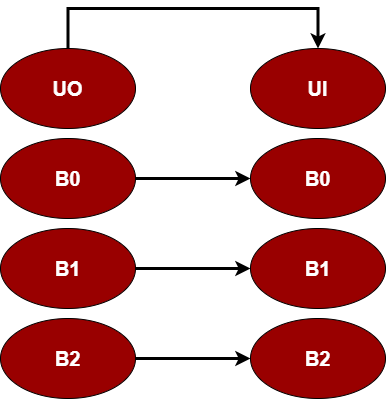

The diagram above was exported from draw.io. Its source (the exported page's mxGraphModel, read from the mxfile embedded in the PNG):
<mxGraphModel dx="868" dy="393" grid="1" gridSize="10" guides="1" tooltips="1" connect="1" arrows="1" fold="1" page="1" pageScale="1" pageWidth="1169" pageHeight="1654" math="0" shadow="0">
  <root>
    <mxCell id="0" />
    <mxCell id="1" parent="0" />
    <mxCell id="QszSE9nCVhXij5O6q8w0-1" value="&lt;font color=&quot;#ffffff&quot; style=&quot;font-size: 20px;&quot;&gt;&lt;b&gt;UI&lt;/b&gt;&lt;/font&gt;" style="ellipse;whiteSpace=wrap;html=1;fillColor=#990000;" vertex="1" parent="1">
      <mxGeometry x="530" y="90" width="135" height="80" as="geometry" />
    </mxCell>
    <mxCell id="QszSE9nCVhXij5O6q8w0-8" style="edgeStyle=orthogonalEdgeStyle;rounded=0;orthogonalLoop=1;jettySize=auto;html=1;exitX=0.5;exitY=0;exitDx=0;exitDy=0;entryX=0.5;entryY=0;entryDx=0;entryDy=0;fontSize=20;fontColor=#FFFFFF;strokeWidth=3;" edge="1" parent="1" source="QszSE9nCVhXij5O6q8w0-3" target="QszSE9nCVhXij5O6q8w0-1">
      <mxGeometry relative="1" as="geometry">
        <Array as="points">
          <mxPoint x="348" y="50" />
          <mxPoint x="598" y="50" />
        </Array>
      </mxGeometry>
    </mxCell>
    <mxCell id="QszSE9nCVhXij5O6q8w0-3" value="&lt;font color=&quot;#ffffff&quot; style=&quot;font-size: 20px;&quot;&gt;&lt;b&gt;UO&lt;/b&gt;&lt;/font&gt;" style="ellipse;whiteSpace=wrap;html=1;fillColor=#990000;" vertex="1" parent="1">
      <mxGeometry x="280" y="90" width="135" height="80" as="geometry" />
    </mxCell>
    <mxCell id="QszSE9nCVhXij5O6q8w0-16" style="edgeStyle=orthogonalEdgeStyle;rounded=0;orthogonalLoop=1;jettySize=auto;html=1;exitX=1;exitY=0.5;exitDx=0;exitDy=0;entryX=0;entryY=0.5;entryDx=0;entryDy=0;fontSize=20;fontColor=#FFFFFF;strokeWidth=3;" edge="1" parent="1" source="QszSE9nCVhXij5O6q8w0-9" target="QszSE9nCVhXij5O6q8w0-12">
      <mxGeometry relative="1" as="geometry" />
    </mxCell>
    <mxCell id="QszSE9nCVhXij5O6q8w0-9" value="&lt;font color=&quot;#ffffff&quot; style=&quot;font-size: 20px;&quot;&gt;&lt;b&gt;B0&lt;br&gt;&lt;/b&gt;&lt;/font&gt;" style="ellipse;whiteSpace=wrap;html=1;fillColor=#990000;" vertex="1" parent="1">
      <mxGeometry x="280" y="180" width="135" height="80" as="geometry" />
    </mxCell>
    <mxCell id="QszSE9nCVhXij5O6q8w0-17" style="edgeStyle=orthogonalEdgeStyle;rounded=0;orthogonalLoop=1;jettySize=auto;html=1;entryX=0;entryY=0.5;entryDx=0;entryDy=0;fontSize=20;fontColor=#FFFFFF;strokeWidth=3;" edge="1" parent="1" source="QszSE9nCVhXij5O6q8w0-10" target="QszSE9nCVhXij5O6q8w0-13">
      <mxGeometry relative="1" as="geometry" />
    </mxCell>
    <mxCell id="QszSE9nCVhXij5O6q8w0-10" value="&lt;font color=&quot;#ffffff&quot; style=&quot;font-size: 20px;&quot;&gt;&lt;b&gt;B1&lt;br&gt;&lt;/b&gt;&lt;/font&gt;" style="ellipse;whiteSpace=wrap;html=1;fillColor=#990000;" vertex="1" parent="1">
      <mxGeometry x="280" y="270" width="135" height="80" as="geometry" />
    </mxCell>
    <mxCell id="QszSE9nCVhXij5O6q8w0-18" style="edgeStyle=orthogonalEdgeStyle;rounded=0;orthogonalLoop=1;jettySize=auto;html=1;exitX=1;exitY=0.5;exitDx=0;exitDy=0;entryX=0;entryY=0.5;entryDx=0;entryDy=0;fontSize=20;fontColor=#FFFFFF;strokeWidth=3;" edge="1" parent="1" source="QszSE9nCVhXij5O6q8w0-11" target="QszSE9nCVhXij5O6q8w0-14">
      <mxGeometry relative="1" as="geometry" />
    </mxCell>
    <mxCell id="QszSE9nCVhXij5O6q8w0-11" value="&lt;font color=&quot;#ffffff&quot; style=&quot;font-size: 20px;&quot;&gt;&lt;b&gt;B2&lt;br&gt;&lt;/b&gt;&lt;/font&gt;" style="ellipse;whiteSpace=wrap;html=1;fillColor=#990000;" vertex="1" parent="1">
      <mxGeometry x="280" y="360" width="135" height="80" as="geometry" />
    </mxCell>
    <mxCell id="QszSE9nCVhXij5O6q8w0-12" value="&lt;font color=&quot;#ffffff&quot; style=&quot;font-size: 20px;&quot;&gt;&lt;b&gt;B0&lt;br&gt;&lt;/b&gt;&lt;/font&gt;" style="ellipse;whiteSpace=wrap;html=1;fillColor=#990000;" vertex="1" parent="1">
      <mxGeometry x="530" y="180" width="135" height="80" as="geometry" />
    </mxCell>
    <mxCell id="QszSE9nCVhXij5O6q8w0-13" value="&lt;font color=&quot;#ffffff&quot; style=&quot;font-size: 20px;&quot;&gt;&lt;b&gt;B1&lt;br&gt;&lt;/b&gt;&lt;/font&gt;" style="ellipse;whiteSpace=wrap;html=1;fillColor=#990000;" vertex="1" parent="1">
      <mxGeometry x="530" y="270" width="135" height="80" as="geometry" />
    </mxCell>
    <mxCell id="QszSE9nCVhXij5O6q8w0-14" value="&lt;font color=&quot;#ffffff&quot; style=&quot;font-size: 20px;&quot;&gt;&lt;b&gt;B2&lt;br&gt;&lt;/b&gt;&lt;/font&gt;" style="ellipse;whiteSpace=wrap;html=1;fillColor=#990000;" vertex="1" parent="1">
      <mxGeometry x="530" y="360" width="135" height="80" as="geometry" />
    </mxCell>
  </root>
</mxGraphModel>